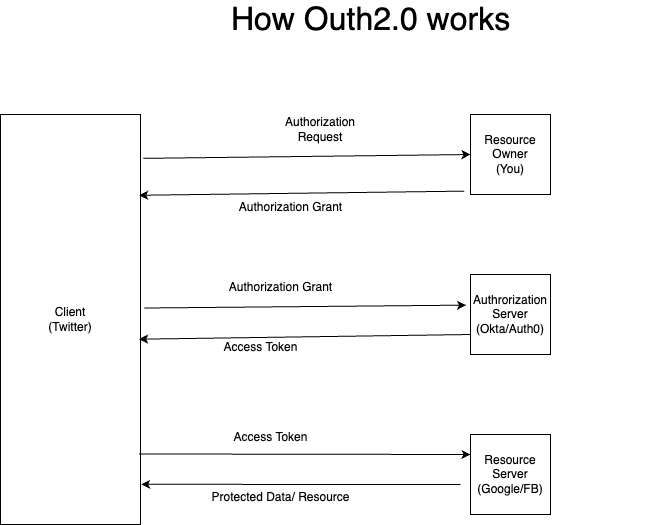

The diagram above was exported from draw.io. Its source (the exported page's mxGraphModel, read from the mxfile embedded in the PNG):
<mxGraphModel dx="1321" dy="752" grid="1" gridSize="10" guides="1" tooltips="1" connect="1" arrows="1" fold="1" page="1" pageScale="1" pageWidth="827" pageHeight="1169" math="0" shadow="0">
  <root>
    <mxCell id="0" />
    <mxCell id="1" parent="0" />
    <mxCell id="oLHfzxe-a5rI0jhhMUhw-1" value="&lt;font style=&quot;font-size: 32px;&quot;&gt;How Outh2.0 works&amp;nbsp;&lt;/font&gt;" style="text;html=1;align=center;verticalAlign=middle;whiteSpace=wrap;rounded=0;" vertex="1" parent="1">
      <mxGeometry x="150" y="80" width="570" height="30" as="geometry" />
    </mxCell>
    <mxCell id="oLHfzxe-a5rI0jhhMUhw-4" value="Client&lt;div&gt;(Twitter)&lt;/div&gt;" style="rounded=0;whiteSpace=wrap;html=1;direction=south;" vertex="1" parent="1">
      <mxGeometry x="60" y="190" width="140" height="410" as="geometry" />
    </mxCell>
    <mxCell id="oLHfzxe-a5rI0jhhMUhw-5" value="Resource Owner&lt;div&gt;(You)&lt;/div&gt;" style="whiteSpace=wrap;html=1;aspect=fixed;" vertex="1" parent="1">
      <mxGeometry x="530" y="190" width="80" height="80" as="geometry" />
    </mxCell>
    <mxCell id="oLHfzxe-a5rI0jhhMUhw-7" value="Authrorization Server&lt;div&gt;(Okta/Auth0)&lt;/div&gt;" style="whiteSpace=wrap;html=1;aspect=fixed;" vertex="1" parent="1">
      <mxGeometry x="530" y="350" width="80" height="80" as="geometry" />
    </mxCell>
    <mxCell id="oLHfzxe-a5rI0jhhMUhw-8" value="Resource Server&lt;div&gt;(Google/FB)&lt;/div&gt;" style="whiteSpace=wrap;html=1;aspect=fixed;" vertex="1" parent="1">
      <mxGeometry x="530" y="510" width="80" height="80" as="geometry" />
    </mxCell>
    <mxCell id="oLHfzxe-a5rI0jhhMUhw-9" value="" style="endArrow=classic;html=1;rounded=0;exitX=0.107;exitY=-0.019;exitDx=0;exitDy=0;exitPerimeter=0;entryX=0;entryY=0.5;entryDx=0;entryDy=0;" edge="1" parent="1" source="oLHfzxe-a5rI0jhhMUhw-4" target="oLHfzxe-a5rI0jhhMUhw-5">
      <mxGeometry width="50" height="50" relative="1" as="geometry">
        <mxPoint x="390" y="400" as="sourcePoint" />
        <mxPoint x="440" y="350" as="targetPoint" />
      </mxGeometry>
    </mxCell>
    <mxCell id="oLHfzxe-a5rI0jhhMUhw-10" value="Authorization Request" style="text;html=1;align=center;verticalAlign=middle;whiteSpace=wrap;rounded=0;" vertex="1" parent="1">
      <mxGeometry x="350" y="190" width="60" height="30" as="geometry" />
    </mxCell>
    <mxCell id="oLHfzxe-a5rI0jhhMUhw-11" value="" style="endArrow=classic;html=1;rounded=0;entryX=0.197;entryY=0.01;entryDx=0;entryDy=0;entryPerimeter=0;exitX=-0.079;exitY=0.958;exitDx=0;exitDy=0;exitPerimeter=0;" edge="1" parent="1" source="oLHfzxe-a5rI0jhhMUhw-5" target="oLHfzxe-a5rI0jhhMUhw-4">
      <mxGeometry width="50" height="50" relative="1" as="geometry">
        <mxPoint x="390" y="400" as="sourcePoint" />
        <mxPoint x="440" y="350" as="targetPoint" />
      </mxGeometry>
    </mxCell>
    <mxCell id="oLHfzxe-a5rI0jhhMUhw-12" value="Authorization Grant" style="text;html=1;align=center;verticalAlign=middle;resizable=0;points=[];autosize=1;strokeColor=none;fillColor=none;" vertex="1" parent="1">
      <mxGeometry x="285" y="268" width="130" height="30" as="geometry" />
    </mxCell>
    <mxCell id="oLHfzxe-a5rI0jhhMUhw-13" value="" style="endArrow=classic;html=1;rounded=0;exitX=0.472;exitY=-0.026;exitDx=0;exitDy=0;exitPerimeter=0;entryX=-0.054;entryY=0.383;entryDx=0;entryDy=0;entryPerimeter=0;" edge="1" parent="1" source="oLHfzxe-a5rI0jhhMUhw-4" target="oLHfzxe-a5rI0jhhMUhw-7">
      <mxGeometry width="50" height="50" relative="1" as="geometry">
        <mxPoint x="390" y="400" as="sourcePoint" />
        <mxPoint x="440" y="350" as="targetPoint" />
      </mxGeometry>
    </mxCell>
    <mxCell id="oLHfzxe-a5rI0jhhMUhw-14" value="Authorization Grant" style="text;html=1;align=center;verticalAlign=middle;resizable=0;points=[];autosize=1;strokeColor=none;fillColor=none;" vertex="1" parent="1">
      <mxGeometry x="275" y="348" width="130" height="30" as="geometry" />
    </mxCell>
    <mxCell id="oLHfzxe-a5rI0jhhMUhw-15" value="" style="endArrow=classic;html=1;rounded=0;entryX=0.548;entryY=0.01;entryDx=0;entryDy=0;entryPerimeter=0;exitX=0;exitY=0.75;exitDx=0;exitDy=0;" edge="1" parent="1" source="oLHfzxe-a5rI0jhhMUhw-7" target="oLHfzxe-a5rI0jhhMUhw-4">
      <mxGeometry width="50" height="50" relative="1" as="geometry">
        <mxPoint x="390" y="400" as="sourcePoint" />
        <mxPoint x="440" y="350" as="targetPoint" />
      </mxGeometry>
    </mxCell>
    <mxCell id="oLHfzxe-a5rI0jhhMUhw-16" value="Access Token" style="text;html=1;align=center;verticalAlign=middle;resizable=0;points=[];autosize=1;strokeColor=none;fillColor=none;" vertex="1" parent="1">
      <mxGeometry x="270" y="408" width="100" height="30" as="geometry" />
    </mxCell>
    <mxCell id="oLHfzxe-a5rI0jhhMUhw-17" value="" style="endArrow=classic;html=1;rounded=0;entryX=0;entryY=0.25;entryDx=0;entryDy=0;exitX=0.828;exitY=0.01;exitDx=0;exitDy=0;exitPerimeter=0;" edge="1" parent="1" source="oLHfzxe-a5rI0jhhMUhw-4" target="oLHfzxe-a5rI0jhhMUhw-8">
      <mxGeometry width="50" height="50" relative="1" as="geometry">
        <mxPoint x="200" y="560" as="sourcePoint" />
        <mxPoint x="250" y="510" as="targetPoint" />
      </mxGeometry>
    </mxCell>
    <mxCell id="oLHfzxe-a5rI0jhhMUhw-18" value="Access Token" style="text;html=1;align=center;verticalAlign=middle;resizable=0;points=[];autosize=1;strokeColor=none;fillColor=none;" vertex="1" parent="1">
      <mxGeometry x="280" y="498" width="100" height="30" as="geometry" />
    </mxCell>
    <mxCell id="oLHfzxe-a5rI0jhhMUhw-20" value="" style="endArrow=classic;html=1;rounded=0;entryX=0.902;entryY=-0.005;entryDx=0;entryDy=0;entryPerimeter=0;" edge="1" parent="1" target="oLHfzxe-a5rI0jhhMUhw-4">
      <mxGeometry width="50" height="50" relative="1" as="geometry">
        <mxPoint x="520" y="560" as="sourcePoint" />
        <mxPoint x="210" y="560" as="targetPoint" />
      </mxGeometry>
    </mxCell>
    <mxCell id="oLHfzxe-a5rI0jhhMUhw-21" value="&amp;nbsp; &amp;nbsp; &amp;nbsp; &amp;nbsp; &amp;nbsp; &amp;nbsp; &amp;nbsp; &amp;nbsp; &amp;nbsp; &amp;nbsp; &amp;nbsp; &amp;nbsp; Protected Data/ Resource" style="text;html=1;align=center;verticalAlign=middle;resizable=0;points=[];autosize=1;strokeColor=none;fillColor=none;" vertex="1" parent="1">
      <mxGeometry x="180" y="558" width="240" height="30" as="geometry" />
    </mxCell>
  </root>
</mxGraphModel>